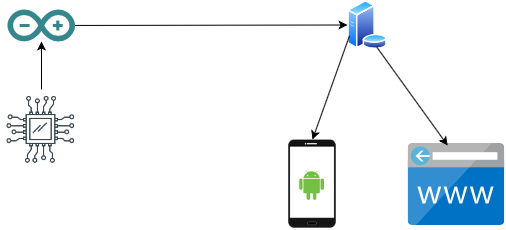

The diagram above was exported from draw.io. Its source (the exported page's mxGraphModel, read from the mxfile embedded in the PNG):
<mxGraphModel dx="1170" dy="688" grid="1" gridSize="10" guides="1" tooltips="1" connect="1" arrows="1" fold="1" page="1" pageScale="1" pageWidth="827" pageHeight="1169" math="0" shadow="0">
  <root>
    <mxCell id="0" />
    <mxCell id="1" parent="0" />
    <mxCell id="lCBOAYMkXefzQGUfPViO-1" value="" style="dashed=0;outlineConnect=0;html=1;align=center;labelPosition=center;verticalLabelPosition=bottom;verticalAlign=top;shape=mxgraph.weblogos.arduino;fillColor=#36868D;strokeColor=none" vertex="1" parent="1">
      <mxGeometry x="200" y="150" width="67.4" height="32" as="geometry" />
    </mxCell>
    <mxCell id="lCBOAYMkXefzQGUfPViO-2" value="" style="aspect=fixed;perimeter=ellipsePerimeter;html=1;align=center;shadow=0;dashed=0;spacingTop=3;image;image=img/lib/active_directory/database_server.svg;" vertex="1" parent="1">
      <mxGeometry x="540" y="141" width="40" height="49" as="geometry" />
    </mxCell>
    <mxCell id="lCBOAYMkXefzQGUfPViO-4" value="" style="shape=image;html=1;verticalAlign=top;verticalLabelPosition=bottom;labelBackgroundColor=#ffffff;imageAspect=0;aspect=fixed;image=https://cdn4.iconfinder.com/data/icons/smart-phones-technologies/128/android-phone-color.png" vertex="1" parent="1">
      <mxGeometry x="460" y="280" width="90" height="90" as="geometry" />
    </mxCell>
    <mxCell id="lCBOAYMkXefzQGUfPViO-5" value="" style="aspect=fixed;html=1;points=[];align=center;image;fontSize=12;image=img/lib/mscae/CustomDomain.svg;" vertex="1" parent="1">
      <mxGeometry x="600" y="284" width="98" height="82" as="geometry" />
    </mxCell>
    <mxCell id="lCBOAYMkXefzQGUfPViO-6" value="" style="endArrow=classic;html=1;entryX=0;entryY=0.5;entryDx=0;entryDy=0;" edge="1" parent="1" source="lCBOAYMkXefzQGUfPViO-1" target="lCBOAYMkXefzQGUfPViO-2">
      <mxGeometry width="50" height="50" relative="1" as="geometry">
        <mxPoint x="320" y="190" as="sourcePoint" />
        <mxPoint x="370" y="140" as="targetPoint" />
      </mxGeometry>
    </mxCell>
    <mxCell id="lCBOAYMkXefzQGUfPViO-7" value="" style="endArrow=classic;html=1;exitX=0;exitY=0.75;exitDx=0;exitDy=0;entryX=0.5;entryY=0;entryDx=0;entryDy=0;" edge="1" parent="1" source="lCBOAYMkXefzQGUfPViO-2" target="lCBOAYMkXefzQGUfPViO-4">
      <mxGeometry width="50" height="50" relative="1" as="geometry">
        <mxPoint x="480" y="250" as="sourcePoint" />
        <mxPoint x="460" y="220" as="targetPoint" />
      </mxGeometry>
    </mxCell>
    <mxCell id="lCBOAYMkXefzQGUfPViO-8" value="" style="endArrow=classic;html=1;exitX=0.75;exitY=1;exitDx=0;exitDy=0;entryX=0.41;entryY=0.024;entryDx=0;entryDy=0;entryPerimeter=0;" edge="1" parent="1" source="lCBOAYMkXefzQGUfPViO-2" target="lCBOAYMkXefzQGUfPViO-5">
      <mxGeometry width="50" height="50" relative="1" as="geometry">
        <mxPoint x="600" y="320" as="sourcePoint" />
        <mxPoint x="650" y="270" as="targetPoint" />
      </mxGeometry>
    </mxCell>
    <mxCell id="lCBOAYMkXefzQGUfPViO-11" style="edgeStyle=orthogonalEdgeStyle;rounded=0;orthogonalLoop=1;jettySize=auto;html=1;exitX=0.5;exitY=0;exitDx=0;exitDy=0;" edge="1" parent="1" source="lCBOAYMkXefzQGUfPViO-10" target="lCBOAYMkXefzQGUfPViO-1">
      <mxGeometry relative="1" as="geometry" />
    </mxCell>
    <mxCell id="lCBOAYMkXefzQGUfPViO-10" value="" style="shape=image;html=1;verticalAlign=top;verticalLabelPosition=bottom;labelBackgroundColor=#ffffff;imageAspect=0;aspect=fixed;image=https://cdn0.iconfinder.com/data/icons/thin-line-icons-for-seo-and-development-1/64/Programming_Development_hardware-128.png" vertex="1" parent="1">
      <mxGeometry x="193.5" y="230" width="80" height="80" as="geometry" />
    </mxCell>
  </root>
</mxGraphModel>